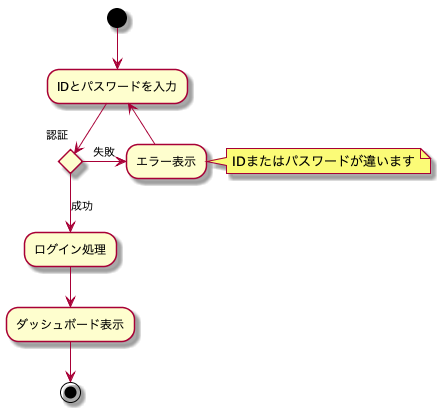

The diagram above was rendered by PlantUML. Its source (embedded in the PNG):
@startuml
(*) -down-> "IDとパスワードを入力"

if "認証" then
  -down->[成功]"ログイン処理"
  -down-> "ダッシュボード表示"
  -down->(*)
else
  -right->[失敗]"エラー表示"
  note right: IDまたはパスワードが違います
  -up->"IDとパスワードを入力"
endif

@enduml